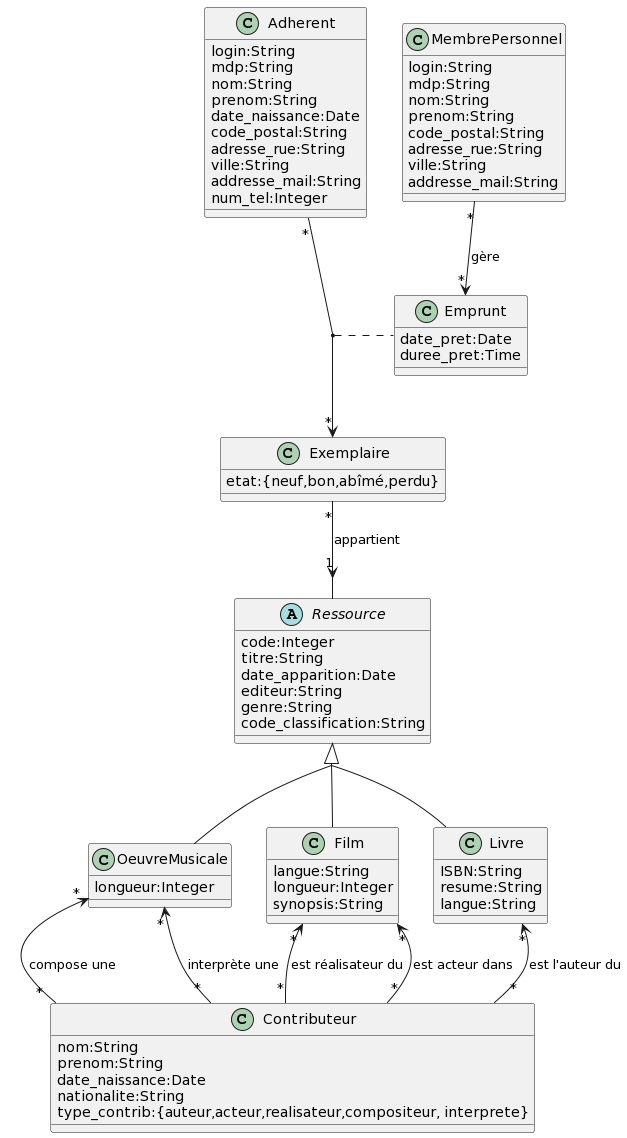

The diagram above was rendered by PlantUML. Its source (embedded in the PNG):
@startuml
abstract class Ressource{
  code:Integer
  titre:String
  date_apparition:Date
  editeur:String
  genre:String
  code_classification:String
}

class Exemplaire{
  etat:{neuf,bon,abîmé,perdu}
}




together {
  class Livre{
  ISBN:String
  resume:String
  langue:String
}

class Film{
  langue:String
  longueur:Integer
  synopsis:String
}

class OeuvreMusicale{
  longueur:Integer
}
}


class MembrePersonnel{
  login:String
  mdp:String
  nom:String
  prenom:String
  code_postal:String
  adresse_rue:String
  ville:String
  addresse_mail:String
}

class Adherent{
  login:String
  mdp:String
  nom:String
  prenom:String
  date_naissance:Date
  code_postal:String
  adresse_rue:String
  ville:String
  addresse_mail:String
  num_tel:Integer
}

class Contributeur{
  nom:String
  prenom:String
  date_naissance:Date
  nationalite:String
  type_contrib:{auteur,acteur,realisateur,compositeur, interprete}
}

skinparam groupInheritance 2

Ressource <|-- Livre
Ressource <|-- Film
Ressource <|-- OeuvreMusicale

Exemplaire "*" --> "1" Ressource : appartient
Adherent "*" --> "*" Exemplaire
(Adherent,Exemplaire) .. Emprunt

MembrePersonnel "*" --> "*" Emprunt : gère
Contributeur "*" -up-> "*" Livre : est l'auteur du
Contributeur "*" -up-> "*" Film : est réalisateur du
Contributeur "*" -up-> "*" Film : est acteur dans
Contributeur "*" -up-> "*" OeuvreMusicale : compose une
Contributeur "*" -up-> "*" OeuvreMusicale : interprète une



class Emprunt{
  date_pret:Date
  duree_pret:Time
}
@enduml